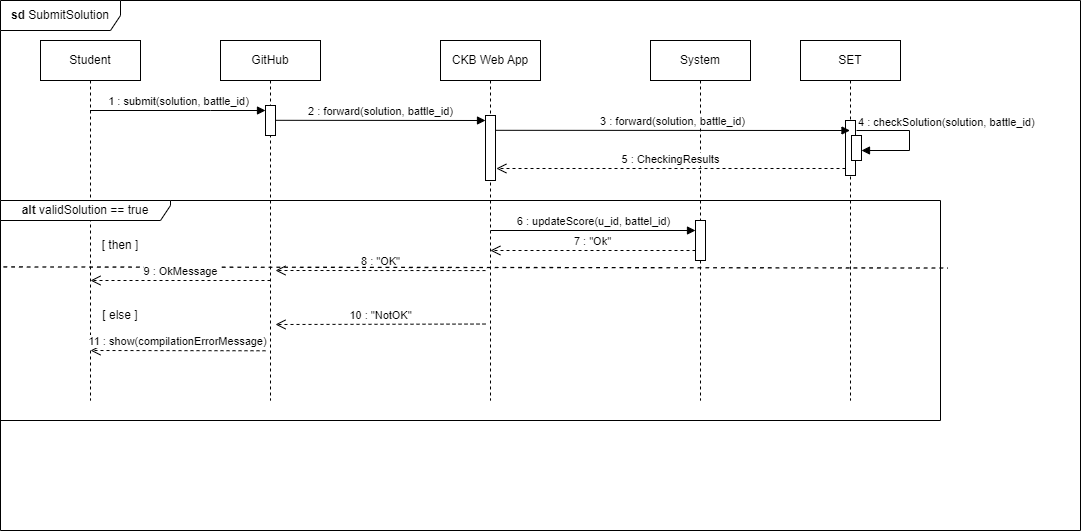

The diagram above was exported from draw.io. Its source (the exported page's mxGraphModel, read from the mxfile embedded in the PNG):
<mxGraphModel dx="1050" dy="530" grid="1" gridSize="10" guides="1" tooltips="1" connect="1" arrows="1" fold="1" page="1" pageScale="1" pageWidth="827" pageHeight="1169" math="0" shadow="0">
  <root>
    <mxCell id="0" />
    <mxCell id="1" parent="0" />
    <mxCell id="Hxx9Yr1X0DITVXg-TR4X-1" value="Student" style="shape=umlLifeline;perimeter=lifelinePerimeter;whiteSpace=wrap;html=1;container=0;dropTarget=0;collapsible=0;recursiveResize=0;outlineConnect=0;portConstraint=eastwest;newEdgeStyle={&quot;edgeStyle&quot;:&quot;elbowEdgeStyle&quot;,&quot;elbow&quot;:&quot;vertical&quot;,&quot;curved&quot;:0,&quot;rounded&quot;:0};" parent="1" vertex="1">
      <mxGeometry x="40" y="40" width="100" height="360" as="geometry" />
    </mxCell>
    <mxCell id="Hxx9Yr1X0DITVXg-TR4X-2" value="GitHub" style="shape=umlLifeline;perimeter=lifelinePerimeter;whiteSpace=wrap;html=1;container=0;dropTarget=0;collapsible=0;recursiveResize=0;outlineConnect=0;portConstraint=eastwest;newEdgeStyle={&quot;edgeStyle&quot;:&quot;elbowEdgeStyle&quot;,&quot;elbow&quot;:&quot;vertical&quot;,&quot;curved&quot;:0,&quot;rounded&quot;:0};" parent="1" vertex="1">
      <mxGeometry x="220" y="40" width="100" height="360" as="geometry" />
    </mxCell>
    <mxCell id="Hxx9Yr1X0DITVXg-TR4X-4" value="1 : submit(solution, battle_id)" style="html=1;verticalAlign=bottom;endArrow=block;edgeStyle=elbowEdgeStyle;elbow=horizontal;curved=0;rounded=0;" parent="1" source="Hxx9Yr1X0DITVXg-TR4X-1" target="Hxx9Yr1X0DITVXg-TR4X-11" edge="1">
      <mxGeometry relative="1" as="geometry">
        <mxPoint x="95" y="110" as="sourcePoint" />
        <Array as="points">
          <mxPoint x="210" y="110" />
        </Array>
      </mxGeometry>
    </mxCell>
    <mxCell id="Hxx9Yr1X0DITVXg-TR4X-6" value="2 : forward(solution, battle_id)" style="html=1;verticalAlign=bottom;endArrow=block;edgeStyle=elbowEdgeStyle;elbow=vertical;curved=0;rounded=0;" parent="1" edge="1">
      <mxGeometry relative="1" as="geometry">
        <mxPoint x="275" y="119.80931034482762" as="sourcePoint" />
        <mxPoint x="485" y="119.80931034482762" as="targetPoint" />
      </mxGeometry>
    </mxCell>
    <mxCell id="Hxx9Yr1X0DITVXg-TR4X-7" value="CKB Web App" style="shape=umlLifeline;perimeter=lifelinePerimeter;whiteSpace=wrap;html=1;container=0;dropTarget=0;collapsible=0;recursiveResize=0;outlineConnect=0;portConstraint=eastwest;newEdgeStyle={&quot;edgeStyle&quot;:&quot;elbowEdgeStyle&quot;,&quot;elbow&quot;:&quot;vertical&quot;,&quot;curved&quot;:0,&quot;rounded&quot;:0};" parent="1" vertex="1">
      <mxGeometry x="440" y="40" width="100" height="360" as="geometry" />
    </mxCell>
    <mxCell id="Hxx9Yr1X0DITVXg-TR4X-10" value="&lt;b&gt;sd &lt;/b&gt;SubmitSolution" style="shape=umlFrame;whiteSpace=wrap;html=1;pointerEvents=0;width=120;height=30;" parent="1" vertex="1">
      <mxGeometry width="1080" height="530" as="geometry" />
    </mxCell>
    <mxCell id="Hxx9Yr1X0DITVXg-TR4X-11" value="" style="html=1;points=[];perimeter=orthogonalPerimeter;outlineConnect=0;targetShapes=umlLifeline;portConstraint=eastwest;newEdgeStyle={&quot;edgeStyle&quot;:&quot;elbowEdgeStyle&quot;,&quot;elbow&quot;:&quot;vertical&quot;,&quot;curved&quot;:0,&quot;rounded&quot;:0};" parent="1" vertex="1">
      <mxGeometry x="265" y="105" width="10" height="30" as="geometry" />
    </mxCell>
    <mxCell id="Hxx9Yr1X0DITVXg-TR4X-13" value="" style="endArrow=block;endFill=1;html=1;edgeStyle=orthogonalEdgeStyle;align=left;verticalAlign=top;rounded=0;" parent="1" edge="1">
      <mxGeometry x="-1" relative="1" as="geometry">
        <mxPoint x="856.0000000000001" y="130.00729927007302" as="sourcePoint" />
        <mxPoint x="861" y="150" as="targetPoint" />
        <Array as="points">
          <mxPoint x="909" y="130" />
          <mxPoint x="909" y="150" />
        </Array>
      </mxGeometry>
    </mxCell>
    <mxCell id="Hxx9Yr1X0DITVXg-TR4X-14" value="4 : checkSolution(solution, battle_id)" style="edgeLabel;resizable=0;html=1;align=left;verticalAlign=bottom;" parent="Hxx9Yr1X0DITVXg-TR4X-13" connectable="0" vertex="1">
      <mxGeometry x="-1" relative="1" as="geometry" />
    </mxCell>
    <mxCell id="Hxx9Yr1X0DITVXg-TR4X-17" value="8 : &quot;OK&quot;" style="html=1;verticalAlign=bottom;endArrow=open;dashed=1;endSize=8;edgeStyle=elbowEdgeStyle;elbow=vertical;curved=0;rounded=0;" parent="1" edge="1">
      <mxGeometry relative="1" as="geometry">
        <mxPoint x="275" y="269.99999999999994" as="targetPoint" />
        <mxPoint x="485.0000000000001" y="270.06382978723394" as="sourcePoint" />
      </mxGeometry>
    </mxCell>
    <mxCell id="Hxx9Yr1X0DITVXg-TR4X-18" value="11 : show(compilationErrorMessage)" style="html=1;verticalAlign=bottom;endArrow=open;dashed=1;endSize=8;edgeStyle=elbowEdgeStyle;elbow=vertical;curved=0;rounded=0;" parent="1" edge="1">
      <mxGeometry relative="1" as="geometry">
        <mxPoint x="90" y="350.28" as="targetPoint" />
        <mxPoint x="265" y="350.28" as="sourcePoint" />
      </mxGeometry>
    </mxCell>
    <mxCell id="Hxx9Yr1X0DITVXg-TR4X-20" value="&lt;b&gt;alt &lt;/b&gt;validSolution == true" style="shape=umlFrame;whiteSpace=wrap;html=1;pointerEvents=0;width=170;height=20;" parent="1" vertex="1">
      <mxGeometry y="200" width="940" height="220" as="geometry" />
    </mxCell>
    <mxCell id="Hxx9Yr1X0DITVXg-TR4X-21" value="" style="endArrow=none;dashed=1;html=1;rounded=0;exitX=0.003;exitY=0.302;exitDx=0;exitDy=0;exitPerimeter=0;entryX=1.008;entryY=0.307;entryDx=0;entryDy=0;entryPerimeter=0;strokeWidth=1.3;" parent="1" source="Hxx9Yr1X0DITVXg-TR4X-20" target="Hxx9Yr1X0DITVXg-TR4X-20" edge="1">
      <mxGeometry width="50" height="50" relative="1" as="geometry">
        <mxPoint x="59.54" y="300" as="sourcePoint" />
        <mxPoint x="520" y="300" as="targetPoint" />
      </mxGeometry>
    </mxCell>
    <mxCell id="Hxx9Yr1X0DITVXg-TR4X-23" value="[ else ]" style="text;html=1;strokeColor=none;fillColor=none;align=center;verticalAlign=middle;whiteSpace=wrap;rounded=0;" parent="1" vertex="1">
      <mxGeometry x="90" y="300" width="60" height="30" as="geometry" />
    </mxCell>
    <mxCell id="Hxx9Yr1X0DITVXg-TR4X-24" value="System" style="shape=umlLifeline;perimeter=lifelinePerimeter;whiteSpace=wrap;html=1;container=0;dropTarget=0;collapsible=0;recursiveResize=0;outlineConnect=0;portConstraint=eastwest;newEdgeStyle={&quot;edgeStyle&quot;:&quot;elbowEdgeStyle&quot;,&quot;elbow&quot;:&quot;vertical&quot;,&quot;curved&quot;:0,&quot;rounded&quot;:0};" parent="1" vertex="1">
      <mxGeometry x="650" y="40" width="100" height="360" as="geometry" />
    </mxCell>
    <mxCell id="Hxx9Yr1X0DITVXg-TR4X-25" value="" style="html=1;points=[];perimeter=orthogonalPerimeter;outlineConnect=0;targetShapes=umlLifeline;portConstraint=eastwest;newEdgeStyle={&quot;edgeStyle&quot;:&quot;elbowEdgeStyle&quot;,&quot;elbow&quot;:&quot;vertical&quot;,&quot;curved&quot;:0,&quot;rounded&quot;:0};" parent="Hxx9Yr1X0DITVXg-TR4X-24" vertex="1">
      <mxGeometry x="45" y="180" width="10" height="40" as="geometry" />
    </mxCell>
    <mxCell id="Hxx9Yr1X0DITVXg-TR4X-27" value="" style="html=1;points=[];perimeter=orthogonalPerimeter;outlineConnect=0;targetShapes=umlLifeline;portConstraint=eastwest;newEdgeStyle={&quot;edgeStyle&quot;:&quot;elbowEdgeStyle&quot;,&quot;elbow&quot;:&quot;vertical&quot;,&quot;curved&quot;:0,&quot;rounded&quot;:0};" parent="1" vertex="1">
      <mxGeometry x="485" y="115" width="10" height="65" as="geometry" />
    </mxCell>
    <mxCell id="Hxx9Yr1X0DITVXg-TR4X-28" value="6 : updateScore(u_id, battel_id)" style="html=1;verticalAlign=bottom;endArrow=block;edgeStyle=elbowEdgeStyle;elbow=vertical;curved=0;rounded=0;" parent="1" edge="1">
      <mxGeometry relative="1" as="geometry">
        <mxPoint x="490" y="230" as="sourcePoint" />
        <mxPoint x="695" y="230.1393103448276" as="targetPoint" />
      </mxGeometry>
    </mxCell>
    <mxCell id="Hxx9Yr1X0DITVXg-TR4X-29" value="7 : &quot;Ok&quot;" style="html=1;verticalAlign=bottom;endArrow=open;dashed=1;endSize=8;edgeStyle=elbowEdgeStyle;elbow=vertical;curved=0;rounded=0;" parent="1" edge="1">
      <mxGeometry relative="1" as="geometry">
        <mxPoint x="489.875" y="250" as="targetPoint" />
        <Array as="points">
          <mxPoint x="510" y="250" />
        </Array>
        <mxPoint x="695" y="250" as="sourcePoint" />
      </mxGeometry>
    </mxCell>
    <mxCell id="Hxx9Yr1X0DITVXg-TR4X-31" value="[ then ]" style="text;html=1;strokeColor=none;fillColor=none;align=center;verticalAlign=middle;whiteSpace=wrap;rounded=0;" parent="1" vertex="1">
      <mxGeometry x="90" y="230" width="60" height="30" as="geometry" />
    </mxCell>
    <mxCell id="Hxx9Yr1X0DITVXg-TR4X-32" value="9 : OkMessage" style="html=1;verticalAlign=bottom;endArrow=open;dashed=1;endSize=8;edgeStyle=elbowEdgeStyle;elbow=vertical;curved=0;rounded=0;" parent="1" edge="1">
      <mxGeometry relative="1" as="geometry">
        <mxPoint x="90" y="279.94999999999993" as="targetPoint" />
        <mxPoint x="270" y="280" as="sourcePoint" />
      </mxGeometry>
    </mxCell>
    <mxCell id="Hxx9Yr1X0DITVXg-TR4X-33" value="10 : &quot;NotOK&quot;" style="html=1;verticalAlign=bottom;endArrow=open;dashed=1;endSize=8;edgeStyle=elbowEdgeStyle;elbow=vertical;curved=0;rounded=0;" parent="1" edge="1">
      <mxGeometry relative="1" as="geometry">
        <mxPoint x="275" y="323.4699999999999" as="targetPoint" />
        <mxPoint x="485.0000000000001" y="323.5338297872339" as="sourcePoint" />
      </mxGeometry>
    </mxCell>
    <mxCell id="21R0PweVQez_Ke-GeB2l-1" value="SET" style="shape=umlLifeline;perimeter=lifelinePerimeter;whiteSpace=wrap;html=1;container=0;dropTarget=0;collapsible=0;recursiveResize=0;outlineConnect=0;portConstraint=eastwest;newEdgeStyle={&quot;edgeStyle&quot;:&quot;elbowEdgeStyle&quot;,&quot;elbow&quot;:&quot;vertical&quot;,&quot;curved&quot;:0,&quot;rounded&quot;:0};" vertex="1" parent="1">
      <mxGeometry x="800" y="40" width="100" height="360" as="geometry" />
    </mxCell>
    <mxCell id="21R0PweVQez_Ke-GeB2l-3" value="" style="html=1;points=[];perimeter=orthogonalPerimeter;outlineConnect=0;targetShapes=umlLifeline;portConstraint=eastwest;newEdgeStyle={&quot;edgeStyle&quot;:&quot;elbowEdgeStyle&quot;,&quot;elbow&quot;:&quot;vertical&quot;,&quot;curved&quot;:0,&quot;rounded&quot;:0};" vertex="1" parent="21R0PweVQez_Ke-GeB2l-1">
      <mxGeometry x="45" y="80" width="10" height="55" as="geometry" />
    </mxCell>
    <mxCell id="21R0PweVQez_Ke-GeB2l-2" value="" style="html=1;points=[[0,0,0,0,5],[0,1,0,0,-5],[1,0,0,0,5],[1,1,0,0,-5]];perimeter=orthogonalPerimeter;outlineConnect=0;targetShapes=umlLifeline;portConstraint=eastwest;newEdgeStyle={&quot;curved&quot;:0,&quot;rounded&quot;:0};" vertex="1" parent="21R0PweVQez_Ke-GeB2l-1">
      <mxGeometry x="51" y="95" width="10" height="25" as="geometry" />
    </mxCell>
    <mxCell id="21R0PweVQez_Ke-GeB2l-4" value="3 : forward(solution, battle_id)" style="html=1;verticalAlign=bottom;endArrow=block;edgeStyle=elbowEdgeStyle;elbow=vertical;curved=0;rounded=0;" edge="1" parent="1" target="21R0PweVQez_Ke-GeB2l-1">
      <mxGeometry relative="1" as="geometry">
        <mxPoint x="495" y="129.80931034482762" as="sourcePoint" />
        <mxPoint x="705" y="129.80931034482762" as="targetPoint" />
      </mxGeometry>
    </mxCell>
    <mxCell id="21R0PweVQez_Ke-GeB2l-6" value="5 : CheckingResults" style="html=1;verticalAlign=bottom;endArrow=open;dashed=1;endSize=8;edgeStyle=elbowEdgeStyle;elbow=vertical;curved=0;rounded=0;" edge="1" parent="1">
      <mxGeometry relative="1" as="geometry">
        <mxPoint x="495.875" y="168" as="targetPoint" />
        <Array as="points">
          <mxPoint x="516" y="168" />
        </Array>
        <mxPoint x="845" y="168" as="sourcePoint" />
      </mxGeometry>
    </mxCell>
  </root>
</mxGraphModel>